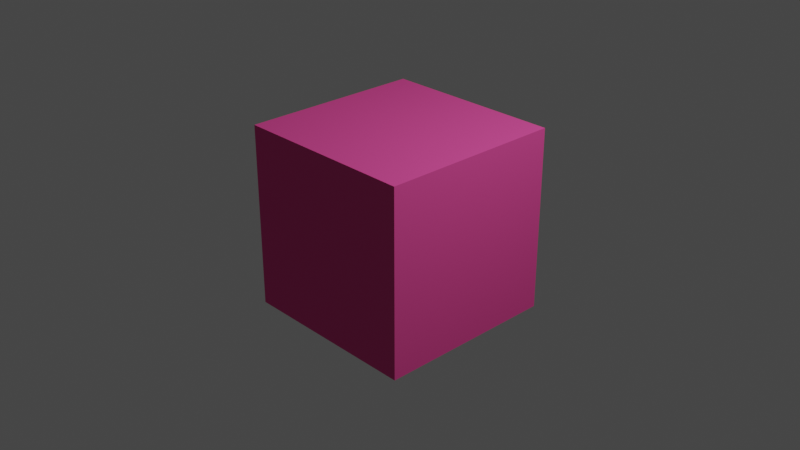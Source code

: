 # Source: redCube.blend  (saved by Blender 2.82.7; exported with 4.5.12 LTS)
import bpy
from mathutils import Matrix  # noqa: F401  (used for matrix-valued properties, if any)

bpy.ops.wm.read_factory_settings(use_empty=True)
scene = bpy.context.scene
scene.name = 'Scene'

# ---- collections
col_collection = bpy.data.collections.new('Collection'); scene.collection.children.link(col_collection)

# ---- materials (node trees are filled in below, after node groups)
mat_material = bpy.data.materials.new('Material')
mat_material.alpha_threshold = 0.0
mat_material.use_transparent_shadow = False
mat_material.refraction_depth = 4.2
mat_material.diffuse_color = (0.8, 0.08043, 0.3175, 1.0)
mat_material.roughness = 0.389
mat_material.specular_intensity = 0.2293
mat_material.metallic = 0.8453
mat_material.line_color = (0.0, 0.0, 0.0, 1.0)

# ---- material node trees

# ---- world
world_world = bpy.data.worlds.new('World'); scene.world = world_world
world_world.use_nodes = True; world_world.node_tree.nodes.clear()
_N = world_world.node_tree.nodes; _L = world_world.node_tree.links
n0 = _N.new('ShaderNodeOutputWorld'); n0.name = 'World Output'; n0.location = (300, 300)
n1 = _N.new('ShaderNodeBackground'); n1.name = 'Background'; n1.location = (10, 300)
n1.inputs[0].default_value = (0.05088, 0.05088, 0.05088, 1.0)
_L.new(n1.outputs[0], n0.inputs[0])
n0.is_active_output = True
world_world.color = (0.05088, 0.05088, 0.05088)
world_world.use_sun_shadow = False
world_world.sun_shadow_jitter_overblur = 0.0

# ---- cameras
cam_camera = bpy.data.cameras.new('Camera')
cam_camera.clip_end = 100.0
cam_camera.ortho_scale = 7.314

# ---- lights
light_light = bpy.data.lights.new('Light', 'POINT')
light_light.transmission_factor = 0.0
light_light.energy = 1000.0
light_light.shadow_soft_size = 0.1
light_light.shadow_maximum_resolution = 0.006
light_light.use_absolute_resolution = True

# ---- meshes
me_cube = bpy.data.meshes.new('Cube')
me_cube.from_pydata([(1.0, 1.0, 1.0), (1.0, 1.0, -1.0), (1.0, -1.0, 1.0), (1.0, -1.0, -1.0), (-1.0, 1.0, 1.0), (-1.0, 1.0, -1.0), (-1.0, -1.0, 1.0), (-1.0, -1.0, -1.0)], [], [(0, 4, 6, 2), (3, 2, 6, 7), (7, 6, 4, 5), (5, 1, 3, 7), (1, 0, 2, 3), (5, 4, 0, 1)])
_uv = me_cube.uv_layers.new(name='UVMap')
_uv.uv.foreach_set('vector', [0.625, 0.5, 0.875, 0.5, 0.875, 0.75, 0.625, 0.75, 0.375, 0.75, 0.625, 0.75, 0.625, 1.0, 0.375, 1.0, 0.375, 0.0, 0.625, 0.0, 0.625, 0.25, 0.375, 0.25, 0.125, 0.5, 0.375, 0.5, 0.375, 0.75, 0.125, 0.75, 0.375, 0.5, 0.625, 0.5, 0.625, 0.75, 0.375, 0.75, 0.375, 0.25, 0.625, 0.25, 0.625, 0.5, 0.375, 0.5])
me_cube.materials.append(mat_material)
me_cube.use_remesh_preserve_volume = False
me_cube.use_remesh_preserve_attributes = False
me_cube.use_mirror_vertex_groups = False
me_cube.update()

# ---- objects
ob_cube = bpy.data.objects.new('Cube', me_cube)
ob_light = bpy.data.objects.new('Light', light_light)
ob_camera = bpy.data.objects.new('Camera', cam_camera)

# ---- transforms, parenting, visibility, modifiers, constraints
ob_cube.location = (0.0, 0.0, 0.0)
ob_cube.lock_rotations_4d = False
ob_cube.empty_display_type = 'ARROWS'
ob_cube.lineart.crease_threshold = 0.0
ob_light.location = (4.076, 1.005, 5.904)
ob_light.rotation_euler = (0.6503, 0.05522, 1.866)
ob_light.lock_rotations_4d = False
ob_light.empty_display_type = 'ARROWS'
ob_light.color = (0.0, 0.0, 0.0, 0.0)
ob_light.lineart.crease_threshold = 0.0
ob_camera.location = (7.359, -6.926, 4.958)
ob_camera.rotation_euler = (1.109, 0.0, 0.8149)
ob_camera.lock_rotations_4d = False
ob_camera.empty_display_type = 'ARROWS'
ob_camera.color = (0.0, 0.0, 0.0, 0.0)
ob_camera.display_type = 'WIRE'
ob_camera.lineart.crease_threshold = 0.0

# ---- collection membership
col_collection.objects.link(ob_cube)
col_collection.objects.link(ob_light)
col_collection.objects.link(ob_camera)

# ---- scene / render settings (as saved in the file)
scene.camera = ob_camera
scene.frame_start = 1; scene.frame_end = 250; scene.frame_set(1)
scene.render.engine = 'BLENDER_EEVEE_NEXT'
scene.cycles.use_denoising = False
scene.cycles.samples = 128
scene.cycles.sampling_pattern = 'TABULATED_SOBOL'
scene.cycles.use_adaptive_sampling = False
scene.cycles.use_light_tree = False
scene.view_settings.view_transform = 'Filmic'
bpy.context.view_layer.update()

